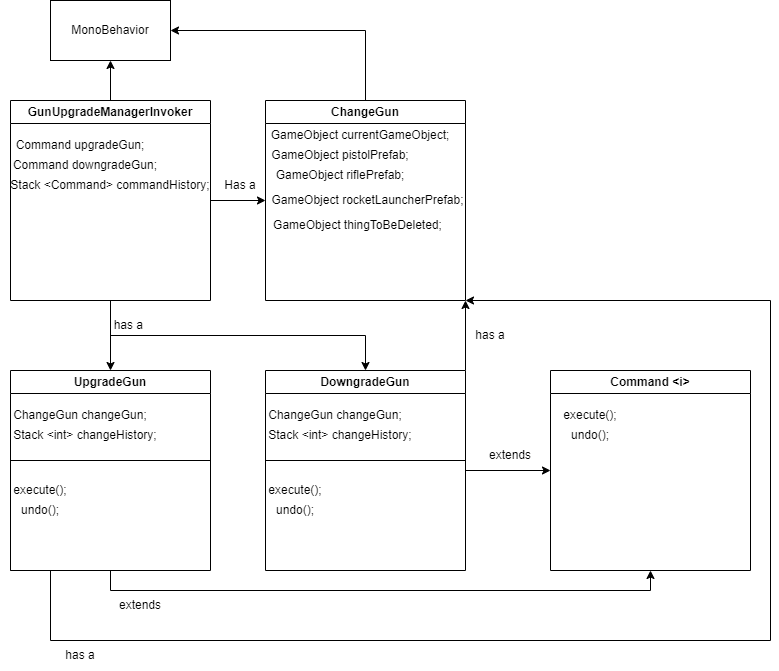

The diagram above was exported from draw.io. Its source (the exported page's mxGraphModel, read from the mxfile embedded in the PNG):
<mxGraphModel dx="1290" dy="573" grid="1" gridSize="10" guides="1" tooltips="1" connect="1" arrows="1" fold="1" page="1" pageScale="1" pageWidth="850" pageHeight="1100" math="0" shadow="0">
  <root>
    <mxCell id="0" />
    <mxCell id="1" parent="0" />
    <mxCell id="rxE45Oahh1WV4Bb7WGIB-1" value="MonoBehavior" style="rounded=0;whiteSpace=wrap;html=1;" parent="1" vertex="1">
      <mxGeometry x="110" y="50" width="120" height="60" as="geometry" />
    </mxCell>
    <mxCell id="rxE45Oahh1WV4Bb7WGIB-3" style="edgeStyle=orthogonalEdgeStyle;rounded=0;orthogonalLoop=1;jettySize=auto;html=1;exitX=0.5;exitY=0;exitDx=0;exitDy=0;entryX=0.5;entryY=1;entryDx=0;entryDy=0;" parent="1" source="rxE45Oahh1WV4Bb7WGIB-2" target="rxE45Oahh1WV4Bb7WGIB-1" edge="1">
      <mxGeometry relative="1" as="geometry" />
    </mxCell>
    <mxCell id="rxE45Oahh1WV4Bb7WGIB-6" style="edgeStyle=orthogonalEdgeStyle;rounded=0;orthogonalLoop=1;jettySize=auto;html=1;exitX=1;exitY=0.5;exitDx=0;exitDy=0;entryX=0;entryY=0.5;entryDx=0;entryDy=0;" parent="1" source="rxE45Oahh1WV4Bb7WGIB-2" target="rxE45Oahh1WV4Bb7WGIB-4" edge="1">
      <mxGeometry relative="1" as="geometry" />
    </mxCell>
    <mxCell id="rxE45Oahh1WV4Bb7WGIB-10" style="edgeStyle=orthogonalEdgeStyle;rounded=0;orthogonalLoop=1;jettySize=auto;html=1;exitX=0.5;exitY=1;exitDx=0;exitDy=0;entryX=0.5;entryY=0;entryDx=0;entryDy=0;" parent="1" source="rxE45Oahh1WV4Bb7WGIB-2" target="rxE45Oahh1WV4Bb7WGIB-9" edge="1">
      <mxGeometry relative="1" as="geometry" />
    </mxCell>
    <mxCell id="rxE45Oahh1WV4Bb7WGIB-11" style="edgeStyle=orthogonalEdgeStyle;rounded=0;orthogonalLoop=1;jettySize=auto;html=1;exitX=0.5;exitY=1;exitDx=0;exitDy=0;entryX=0.5;entryY=0;entryDx=0;entryDy=0;" parent="1" source="rxE45Oahh1WV4Bb7WGIB-2" target="rxE45Oahh1WV4Bb7WGIB-8" edge="1">
      <mxGeometry relative="1" as="geometry" />
    </mxCell>
    <mxCell id="rxE45Oahh1WV4Bb7WGIB-2" value="GunUpgradeManagerInvoker" style="swimlane;whiteSpace=wrap;html=1;" parent="1" vertex="1">
      <mxGeometry x="70" y="150" width="200" height="200" as="geometry" />
    </mxCell>
    <mxCell id="rxE45Oahh1WV4Bb7WGIB-45" value="Command upgradeGun;" style="text;html=1;strokeColor=none;fillColor=none;align=center;verticalAlign=middle;whiteSpace=wrap;rounded=0;" parent="rxE45Oahh1WV4Bb7WGIB-2" vertex="1">
      <mxGeometry y="30" width="140" height="30" as="geometry" />
    </mxCell>
    <mxCell id="rxE45Oahh1WV4Bb7WGIB-46" value="Command downgradeGun;" style="text;html=1;strokeColor=none;fillColor=none;align=center;verticalAlign=middle;whiteSpace=wrap;rounded=0;" parent="rxE45Oahh1WV4Bb7WGIB-2" vertex="1">
      <mxGeometry x="-10" y="50" width="170" height="30" as="geometry" />
    </mxCell>
    <mxCell id="rxE45Oahh1WV4Bb7WGIB-47" value="Stack &amp;lt;Command&amp;gt; commandHistory;" style="text;html=1;strokeColor=none;fillColor=none;align=center;verticalAlign=middle;whiteSpace=wrap;rounded=0;" parent="rxE45Oahh1WV4Bb7WGIB-2" vertex="1">
      <mxGeometry x="-5" y="70" width="210" height="30" as="geometry" />
    </mxCell>
    <mxCell id="rxE45Oahh1WV4Bb7WGIB-5" style="edgeStyle=orthogonalEdgeStyle;rounded=0;orthogonalLoop=1;jettySize=auto;html=1;exitX=0.5;exitY=0;exitDx=0;exitDy=0;entryX=1;entryY=0.5;entryDx=0;entryDy=0;" parent="1" source="rxE45Oahh1WV4Bb7WGIB-4" target="rxE45Oahh1WV4Bb7WGIB-1" edge="1">
      <mxGeometry relative="1" as="geometry" />
    </mxCell>
    <mxCell id="rxE45Oahh1WV4Bb7WGIB-4" value="ChangeGun" style="swimlane;whiteSpace=wrap;html=1;startSize=23;" parent="1" vertex="1">
      <mxGeometry x="325" y="150" width="200" height="200" as="geometry" />
    </mxCell>
    <mxCell id="zlZYzGlkzcC6Gbsn97Kg-1" value="GameObject currentGameObject;" style="text;html=1;strokeColor=none;fillColor=none;align=center;verticalAlign=middle;whiteSpace=wrap;rounded=0;" vertex="1" parent="rxE45Oahh1WV4Bb7WGIB-4">
      <mxGeometry y="20" width="190" height="30" as="geometry" />
    </mxCell>
    <mxCell id="zlZYzGlkzcC6Gbsn97Kg-2" value="GameObject pistolPrefab;" style="text;html=1;strokeColor=none;fillColor=none;align=center;verticalAlign=middle;whiteSpace=wrap;rounded=0;" vertex="1" parent="rxE45Oahh1WV4Bb7WGIB-4">
      <mxGeometry x="-15" y="40" width="180" height="30" as="geometry" />
    </mxCell>
    <mxCell id="zlZYzGlkzcC6Gbsn97Kg-3" value="GameObject riflePrefab;" style="text;html=1;strokeColor=none;fillColor=none;align=center;verticalAlign=middle;whiteSpace=wrap;rounded=0;" vertex="1" parent="rxE45Oahh1WV4Bb7WGIB-4">
      <mxGeometry x="-15" y="60" width="180" height="30" as="geometry" />
    </mxCell>
    <mxCell id="zlZYzGlkzcC6Gbsn97Kg-4" value="GameObject rocketLauncherPrefab;" style="text;html=1;strokeColor=none;fillColor=none;align=center;verticalAlign=middle;whiteSpace=wrap;rounded=0;" vertex="1" parent="rxE45Oahh1WV4Bb7WGIB-4">
      <mxGeometry x="5" y="85" width="195" height="30" as="geometry" />
    </mxCell>
    <mxCell id="zlZYzGlkzcC6Gbsn97Kg-5" value="GameObject thingToBeDeleted;" style="text;html=1;strokeColor=none;fillColor=none;align=center;verticalAlign=middle;whiteSpace=wrap;rounded=0;" vertex="1" parent="rxE45Oahh1WV4Bb7WGIB-4">
      <mxGeometry x="-5" y="110" width="195" height="30" as="geometry" />
    </mxCell>
    <mxCell id="rxE45Oahh1WV4Bb7WGIB-7" value="Has a" style="text;html=1;strokeColor=none;fillColor=none;align=center;verticalAlign=middle;whiteSpace=wrap;rounded=0;" parent="1" vertex="1">
      <mxGeometry x="270" y="220" width="60" height="30" as="geometry" />
    </mxCell>
    <mxCell id="rxE45Oahh1WV4Bb7WGIB-20" style="edgeStyle=orthogonalEdgeStyle;rounded=0;orthogonalLoop=1;jettySize=auto;html=1;exitX=0.5;exitY=1;exitDx=0;exitDy=0;entryX=0.5;entryY=1;entryDx=0;entryDy=0;" parent="1" source="rxE45Oahh1WV4Bb7WGIB-8" target="rxE45Oahh1WV4Bb7WGIB-16" edge="1">
      <mxGeometry relative="1" as="geometry" />
    </mxCell>
    <mxCell id="rxE45Oahh1WV4Bb7WGIB-31" style="edgeStyle=orthogonalEdgeStyle;rounded=0;orthogonalLoop=1;jettySize=auto;html=1;exitX=0;exitY=1;exitDx=0;exitDy=0;entryX=1;entryY=1;entryDx=0;entryDy=0;" parent="1" source="rxE45Oahh1WV4Bb7WGIB-8" target="rxE45Oahh1WV4Bb7WGIB-4" edge="1">
      <mxGeometry relative="1" as="geometry">
        <mxPoint x="830" y="390" as="targetPoint" />
        <Array as="points">
          <mxPoint x="110" y="620" />
          <mxPoint x="110" y="690" />
          <mxPoint x="830" y="690" />
          <mxPoint x="830" y="350" />
        </Array>
      </mxGeometry>
    </mxCell>
    <mxCell id="rxE45Oahh1WV4Bb7WGIB-8" value="UpgradeGun" style="swimlane;whiteSpace=wrap;html=1;" parent="1" vertex="1">
      <mxGeometry x="70" y="420" width="200" height="200" as="geometry" />
    </mxCell>
    <mxCell id="rxE45Oahh1WV4Bb7WGIB-35" value="ChangeGun changeGun;" style="text;html=1;strokeColor=none;fillColor=none;align=center;verticalAlign=middle;whiteSpace=wrap;rounded=0;" parent="rxE45Oahh1WV4Bb7WGIB-8" vertex="1">
      <mxGeometry y="30" width="140" height="30" as="geometry" />
    </mxCell>
    <mxCell id="rxE45Oahh1WV4Bb7WGIB-37" value="Stack &amp;lt;int&amp;gt; changeHistory;" style="text;html=1;strokeColor=none;fillColor=none;align=center;verticalAlign=middle;whiteSpace=wrap;rounded=0;" parent="rxE45Oahh1WV4Bb7WGIB-8" vertex="1">
      <mxGeometry y="50" width="150" height="30" as="geometry" />
    </mxCell>
    <mxCell id="rxE45Oahh1WV4Bb7WGIB-41" value="execute();" style="text;html=1;strokeColor=none;fillColor=none;align=center;verticalAlign=middle;whiteSpace=wrap;rounded=0;" parent="rxE45Oahh1WV4Bb7WGIB-8" vertex="1">
      <mxGeometry y="105" width="60" height="30" as="geometry" />
    </mxCell>
    <mxCell id="rxE45Oahh1WV4Bb7WGIB-42" value="undo();" style="text;html=1;strokeColor=none;fillColor=none;align=center;verticalAlign=middle;whiteSpace=wrap;rounded=0;" parent="rxE45Oahh1WV4Bb7WGIB-8" vertex="1">
      <mxGeometry y="125" width="60" height="30" as="geometry" />
    </mxCell>
    <mxCell id="rxE45Oahh1WV4Bb7WGIB-21" style="edgeStyle=orthogonalEdgeStyle;rounded=0;orthogonalLoop=1;jettySize=auto;html=1;exitX=1;exitY=0.5;exitDx=0;exitDy=0;entryX=0;entryY=0.5;entryDx=0;entryDy=0;" parent="1" source="rxE45Oahh1WV4Bb7WGIB-9" target="rxE45Oahh1WV4Bb7WGIB-16" edge="1">
      <mxGeometry relative="1" as="geometry" />
    </mxCell>
    <mxCell id="rxE45Oahh1WV4Bb7WGIB-32" style="edgeStyle=orthogonalEdgeStyle;rounded=0;orthogonalLoop=1;jettySize=auto;html=1;exitX=1;exitY=0;exitDx=0;exitDy=0;entryX=1;entryY=1;entryDx=0;entryDy=0;" parent="1" source="rxE45Oahh1WV4Bb7WGIB-9" target="rxE45Oahh1WV4Bb7WGIB-4" edge="1">
      <mxGeometry relative="1" as="geometry" />
    </mxCell>
    <mxCell id="rxE45Oahh1WV4Bb7WGIB-9" value="DowngradeGun" style="swimlane;whiteSpace=wrap;html=1;startSize=23;" parent="1" vertex="1">
      <mxGeometry x="325" y="420" width="200" height="200" as="geometry" />
    </mxCell>
    <mxCell id="rxE45Oahh1WV4Bb7WGIB-36" value="ChangeGun changeGun;" style="text;html=1;strokeColor=none;fillColor=none;align=center;verticalAlign=middle;whiteSpace=wrap;rounded=0;" parent="rxE45Oahh1WV4Bb7WGIB-9" vertex="1">
      <mxGeometry y="30" width="140" height="30" as="geometry" />
    </mxCell>
    <mxCell id="rxE45Oahh1WV4Bb7WGIB-38" value="Stack &amp;lt;int&amp;gt; changeHistory;" style="text;html=1;strokeColor=none;fillColor=none;align=center;verticalAlign=middle;whiteSpace=wrap;rounded=0;" parent="rxE45Oahh1WV4Bb7WGIB-9" vertex="1">
      <mxGeometry y="50" width="150" height="30" as="geometry" />
    </mxCell>
    <mxCell id="rxE45Oahh1WV4Bb7WGIB-39" value="execute();" style="text;html=1;strokeColor=none;fillColor=none;align=center;verticalAlign=middle;whiteSpace=wrap;rounded=0;" parent="rxE45Oahh1WV4Bb7WGIB-9" vertex="1">
      <mxGeometry y="105" width="60" height="30" as="geometry" />
    </mxCell>
    <mxCell id="rxE45Oahh1WV4Bb7WGIB-40" value="undo();" style="text;html=1;strokeColor=none;fillColor=none;align=center;verticalAlign=middle;whiteSpace=wrap;rounded=0;" parent="rxE45Oahh1WV4Bb7WGIB-9" vertex="1">
      <mxGeometry y="125" width="60" height="30" as="geometry" />
    </mxCell>
    <mxCell id="rxE45Oahh1WV4Bb7WGIB-44" value="" style="endArrow=none;html=1;rounded=0;entryX=1;entryY=0.5;entryDx=0;entryDy=0;exitX=0;exitY=0.5;exitDx=0;exitDy=0;" parent="rxE45Oahh1WV4Bb7WGIB-9" edge="1">
      <mxGeometry width="50" height="50" relative="1" as="geometry">
        <mxPoint y="90" as="sourcePoint" />
        <mxPoint x="200" y="90" as="targetPoint" />
      </mxGeometry>
    </mxCell>
    <mxCell id="rxE45Oahh1WV4Bb7WGIB-15" value="has a&amp;nbsp;" style="text;html=1;strokeColor=none;fillColor=none;align=center;verticalAlign=middle;whiteSpace=wrap;rounded=0;" parent="1" vertex="1">
      <mxGeometry x="160" y="360" width="60" height="30" as="geometry" />
    </mxCell>
    <mxCell id="rxE45Oahh1WV4Bb7WGIB-16" value="Command &amp;lt;i&amp;gt;" style="swimlane;whiteSpace=wrap;html=1;startSize=23;" parent="1" vertex="1">
      <mxGeometry x="610" y="420" width="200" height="200" as="geometry" />
    </mxCell>
    <mxCell id="rxE45Oahh1WV4Bb7WGIB-25" value="execute();" style="text;html=1;strokeColor=none;fillColor=none;align=center;verticalAlign=middle;whiteSpace=wrap;rounded=0;" parent="rxE45Oahh1WV4Bb7WGIB-16" vertex="1">
      <mxGeometry x="10" y="30" width="60" height="30" as="geometry" />
    </mxCell>
    <mxCell id="rxE45Oahh1WV4Bb7WGIB-26" value="undo();" style="text;html=1;strokeColor=none;fillColor=none;align=center;verticalAlign=middle;whiteSpace=wrap;rounded=0;" parent="rxE45Oahh1WV4Bb7WGIB-16" vertex="1">
      <mxGeometry x="10" y="50" width="60" height="30" as="geometry" />
    </mxCell>
    <mxCell id="rxE45Oahh1WV4Bb7WGIB-22" value="extends" style="text;html=1;strokeColor=none;fillColor=none;align=center;verticalAlign=middle;whiteSpace=wrap;rounded=0;" parent="1" vertex="1">
      <mxGeometry x="170" y="640" width="60" height="30" as="geometry" />
    </mxCell>
    <mxCell id="rxE45Oahh1WV4Bb7WGIB-23" value="extends" style="text;html=1;strokeColor=none;fillColor=none;align=center;verticalAlign=middle;whiteSpace=wrap;rounded=0;" parent="1" vertex="1">
      <mxGeometry x="540" y="490" width="60" height="30" as="geometry" />
    </mxCell>
    <mxCell id="rxE45Oahh1WV4Bb7WGIB-33" value="has a" style="text;html=1;strokeColor=none;fillColor=none;align=center;verticalAlign=middle;whiteSpace=wrap;rounded=0;" parent="1" vertex="1">
      <mxGeometry x="520" y="370" width="60" height="30" as="geometry" />
    </mxCell>
    <mxCell id="rxE45Oahh1WV4Bb7WGIB-34" value="has a" style="text;html=1;strokeColor=none;fillColor=none;align=center;verticalAlign=middle;whiteSpace=wrap;rounded=0;" parent="1" vertex="1">
      <mxGeometry x="110" y="690" width="60" height="30" as="geometry" />
    </mxCell>
    <mxCell id="rxE45Oahh1WV4Bb7WGIB-43" value="" style="endArrow=none;html=1;rounded=0;" parent="1" edge="1">
      <mxGeometry width="50" height="50" relative="1" as="geometry">
        <mxPoint x="70" y="510" as="sourcePoint" />
        <mxPoint x="270" y="510" as="targetPoint" />
      </mxGeometry>
    </mxCell>
  </root>
</mxGraphModel>